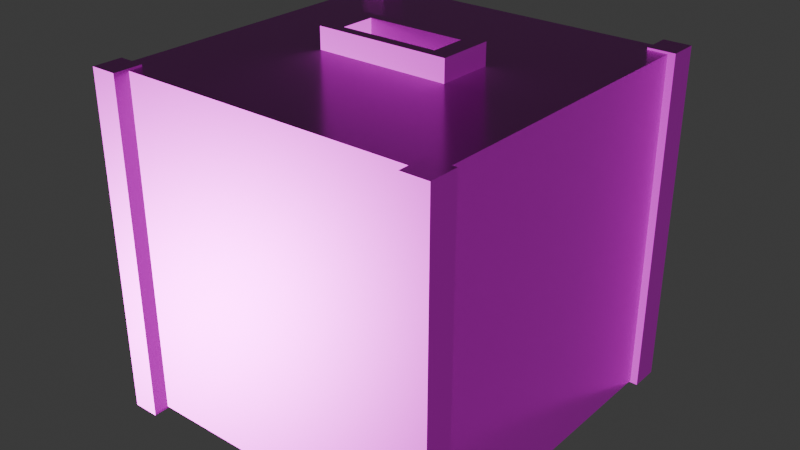 # Source: MetalBox.blend  (saved by Blender 4.4.30; exported with 4.5.12 LTS)
import bpy
from mathutils import Matrix  # noqa: F401  (used for matrix-valued properties, if any)

bpy.ops.wm.read_factory_settings(use_empty=True)
scene = bpy.context.scene
scene.name = 'Scene'

# ---- collections
col_collection = bpy.data.collections.new('Collection'); scene.collection.children.link(col_collection)

# ---- images (referenced by path relative to the original .blend; pixels are not part of the script)
import os
ASSET_DIR = os.environ.get("B2B_ASSET_DIR", "")  # directory of the original .blend (textures are referenced by path, not embedded)
HERE = os.path.dirname(os.path.abspath(__file__))  # packed textures are extracted next to this script under _unpacked/

def load_image(name, relpath, width, height, colorspace="sRGB"):
    """Load a texture the original file referenced (path relative to the .blend, or extracted next to this script)."""
    p = next((c for c in (os.path.join(HERE, relpath), os.path.join(ASSET_DIR, relpath)) if relpath and os.path.exists(c)), "")
    if p:
        img = bpy.data.images.load(p, check_existing=True)
        img.name = name
    else:  # same state as the original file: an image datablock whose file is absent (Cycles renders it pink)
        img = bpy.data.images.new(name, width, height)
        img.source = "FILE"
        img.filepath = "//" + (relpath or name)
    img.colorspace_settings.name = colorspace
    return img
img_metalcorrodedheavy001_disp16_2k_metalness_tif = load_image('MetalCorrodedHeavy001_DISP16_2K_METALNESS.tif', 'MetalCorrodedHeavy001/MetalCorrodedHeavy001_DISP16_2K_METALNESS.tif', 1024, 1024, 'Non-Color')
img_metalcorrodedheavy001_col_2k_metalness_jpg = load_image('MetalCorrodedHeavy001_COL_2K_METALNESS.jpg', 'MetalCorrodedHeavy001/MetalCorrodedHeavy001_COL_2K_METALNESS.jpg', 1024, 1024, 'sRGB')
img_metalcorrodedheavy001_metalness_2k_metalness_jpg = load_image('MetalCorrodedHeavy001_METALNESS_2K_METALNESS.jpg', 'MetalCorrodedHeavy001/MetalCorrodedHeavy001_METALNESS_2K_METALNESS.jpg', 1024, 1024, 'Non-Color')
img_metalcorrodedheavy001_roughness_2k_metalness_jpg = load_image('MetalCorrodedHeavy001_ROUGHNESS_2K_METALNESS.jpg', 'MetalCorrodedHeavy001/MetalCorrodedHeavy001_ROUGHNESS_2K_METALNESS.jpg', 1024, 1024, 'Non-Color')
img_metalcorrodedheavy001_nrm16_2k_metalness_tif = load_image('MetalCorrodedHeavy001_NRM16_2K_METALNESS.tif', 'MetalCorrodedHeavy001/MetalCorrodedHeavy001_NRM16_2K_METALNESS.tif', 1024, 1024, 'Non-Color')
img_poliigon_plasticmolddryblast_7495_displacement_tiff_004 = load_image('Poliigon_PlasticMoldDryBlast_7495_Displacement.tiff.004', 'Poliigon_PlasticMoldDryBlast_7495/2K/Poliigon_PlasticMoldDryBlast_7495_Displacement.tiff', 1024, 1024, 'Non-Color')
img_poliigon_plasticmolddryblast_7495_basecolor_jpg_004 = load_image('Poliigon_PlasticMoldDryBlast_7495_BaseColor.jpg.004', 'Poliigon_PlasticMoldDryBlast_7495/2K/Poliigon_PlasticMoldDryBlast_7495_BaseColor.jpg', 1024, 1024, 'sRGB')
img_poliigon_plasticmolddryblast_7495_metallic_jpg_004 = load_image('Poliigon_PlasticMoldDryBlast_7495_Metallic.jpg.004', 'Poliigon_PlasticMoldDryBlast_7495/2K/Poliigon_PlasticMoldDryBlast_7495_Metallic.jpg', 1024, 1024, 'Non-Color')
img_poliigon_plasticmolddryblast_7495_roughness_jpg_004 = load_image('Poliigon_PlasticMoldDryBlast_7495_Roughness.jpg.004', 'Poliigon_PlasticMoldDryBlast_7495/2K/Poliigon_PlasticMoldDryBlast_7495_Roughness.jpg', 1024, 1024, 'Non-Color')
img_poliigon_plasticmolddryblast_7495_normal_png_004 = load_image('Poliigon_PlasticMoldDryBlast_7495_Normal.png.004', 'Poliigon_PlasticMoldDryBlast_7495/2K/Poliigon_PlasticMoldDryBlast_7495_Normal.png', 1024, 1024, 'Non-Color')
img_poliigon_plasticmolddryblast_7495_displacement_tiff_003 = load_image('Poliigon_PlasticMoldDryBlast_7495_Displacement.tiff.003', 'Poliigon_PlasticMoldDryBlast_7495/2K/Poliigon_PlasticMoldDryBlast_7495_Displacement.tiff', 1024, 1024, 'Non-Color')
img_poliigon_plasticmolddryblast_7495_basecolor_jpg_003 = load_image('Poliigon_PlasticMoldDryBlast_7495_BaseColor.jpg.003', 'Poliigon_PlasticMoldDryBlast_7495/2K/Poliigon_PlasticMoldDryBlast_7495_BaseColor.jpg', 1024, 1024, 'sRGB')
img_poliigon_plasticmolddryblast_7495_metallic_jpg_003 = load_image('Poliigon_PlasticMoldDryBlast_7495_Metallic.jpg.003', 'Poliigon_PlasticMoldDryBlast_7495/2K/Poliigon_PlasticMoldDryBlast_7495_Metallic.jpg', 1024, 1024, 'Non-Color')
img_poliigon_plasticmolddryblast_7495_roughness_jpg_003 = load_image('Poliigon_PlasticMoldDryBlast_7495_Roughness.jpg.003', 'Poliigon_PlasticMoldDryBlast_7495/2K/Poliigon_PlasticMoldDryBlast_7495_Roughness.jpg', 1024, 1024, 'Non-Color')
img_poliigon_plasticmolddryblast_7495_normal_png_003 = load_image('Poliigon_PlasticMoldDryBlast_7495_Normal.png.003', 'Poliigon_PlasticMoldDryBlast_7495/2K/Poliigon_PlasticMoldDryBlast_7495_Normal.png', 1024, 1024, 'Non-Color')
img_poliigon_plasticmolddryblast_7495_displacement_tiff = load_image('Poliigon_PlasticMoldDryBlast_7495_Displacement.tiff', 'Poliigon_PlasticMoldDryBlast_7495/2K/Poliigon_PlasticMoldDryBlast_7495_Displacement.tiff', 1024, 1024, 'Non-Color')
img_poliigon_plasticmolddryblast_7495_basecolor_jpg = load_image('Poliigon_PlasticMoldDryBlast_7495_BaseColor.jpg', 'Poliigon_PlasticMoldDryBlast_7495/2K/Poliigon_PlasticMoldDryBlast_7495_BaseColor.jpg', 1024, 1024, 'sRGB')
img_poliigon_plasticmolddryblast_7495_metallic_jpg = load_image('Poliigon_PlasticMoldDryBlast_7495_Metallic.jpg', 'Poliigon_PlasticMoldDryBlast_7495/2K/Poliigon_PlasticMoldDryBlast_7495_Metallic.jpg', 1024, 1024, 'Non-Color')
img_poliigon_plasticmolddryblast_7495_roughness_jpg = load_image('Poliigon_PlasticMoldDryBlast_7495_Roughness.jpg', 'Poliigon_PlasticMoldDryBlast_7495/2K/Poliigon_PlasticMoldDryBlast_7495_Roughness.jpg', 1024, 1024, 'Non-Color')
img_poliigon_plasticmolddryblast_7495_normal_png = load_image('Poliigon_PlasticMoldDryBlast_7495_Normal.png', 'Poliigon_PlasticMoldDryBlast_7495/2K/Poliigon_PlasticMoldDryBlast_7495_Normal.png', 1024, 1024, 'Non-Color')
img_poliigon_plasticmolddryblast_7495_displacement_tiff_002 = load_image('Poliigon_PlasticMoldDryBlast_7495_Displacement.tiff.002', 'Poliigon_PlasticMoldDryBlast_7495/2K/Poliigon_PlasticMoldDryBlast_7495_Displacement.tiff', 1024, 1024, 'Non-Color')
img_poliigon_plasticmolddryblast_7495_basecolor_jpg_002 = load_image('Poliigon_PlasticMoldDryBlast_7495_BaseColor.jpg.002', 'Poliigon_PlasticMoldDryBlast_7495/2K/Poliigon_PlasticMoldDryBlast_7495_BaseColor.jpg', 1024, 1024, 'sRGB')
img_poliigon_plasticmolddryblast_7495_metallic_jpg_002 = load_image('Poliigon_PlasticMoldDryBlast_7495_Metallic.jpg.002', 'Poliigon_PlasticMoldDryBlast_7495/2K/Poliigon_PlasticMoldDryBlast_7495_Metallic.jpg', 1024, 1024, 'Non-Color')
img_poliigon_plasticmolddryblast_7495_roughness_jpg_002 = load_image('Poliigon_PlasticMoldDryBlast_7495_Roughness.jpg.002', 'Poliigon_PlasticMoldDryBlast_7495/2K/Poliigon_PlasticMoldDryBlast_7495_Roughness.jpg', 1024, 1024, 'Non-Color')
img_poliigon_plasticmolddryblast_7495_normal_png_002 = load_image('Poliigon_PlasticMoldDryBlast_7495_Normal.png.002', 'Poliigon_PlasticMoldDryBlast_7495/2K/Poliigon_PlasticMoldDryBlast_7495_Normal.png', 1024, 1024, 'Non-Color')
img_poliigon_plasticmolddryblast_7495_displacement_tiff_001 = load_image('Poliigon_PlasticMoldDryBlast_7495_Displacement.tiff.001', 'Poliigon_PlasticMoldDryBlast_7495/2K/Poliigon_PlasticMoldDryBlast_7495_Displacement.tiff', 1024, 1024, 'Non-Color')
img_poliigon_plasticmolddryblast_7495_basecolor_jpg_001 = load_image('Poliigon_PlasticMoldDryBlast_7495_BaseColor.jpg.001', 'Poliigon_PlasticMoldDryBlast_7495/2K/Poliigon_PlasticMoldDryBlast_7495_BaseColor.jpg', 1024, 1024, 'sRGB')
img_poliigon_plasticmolddryblast_7495_metallic_jpg_001 = load_image('Poliigon_PlasticMoldDryBlast_7495_Metallic.jpg.001', 'Poliigon_PlasticMoldDryBlast_7495/2K/Poliigon_PlasticMoldDryBlast_7495_Metallic.jpg', 1024, 1024, 'Non-Color')
img_poliigon_plasticmolddryblast_7495_roughness_jpg_001 = load_image('Poliigon_PlasticMoldDryBlast_7495_Roughness.jpg.001', 'Poliigon_PlasticMoldDryBlast_7495/2K/Poliigon_PlasticMoldDryBlast_7495_Roughness.jpg', 1024, 1024, 'Non-Color')
img_poliigon_plasticmolddryblast_7495_normal_png_001 = load_image('Poliigon_PlasticMoldDryBlast_7495_Normal.png.001', 'Poliigon_PlasticMoldDryBlast_7495/2K/Poliigon_PlasticMoldDryBlast_7495_Normal.png', 1024, 1024, 'Non-Color')

# ---- materials (node trees are filled in below, after node groups)
mat_material_001 = bpy.data.materials.new('Material.001')
mat_material_006 = bpy.data.materials.new('Material.006')
mat_material_005 = bpy.data.materials.new('Material.005')
mat_material_002 = bpy.data.materials.new('Material.002')
mat_material_004 = bpy.data.materials.new('Material.004')
mat_material_003 = bpy.data.materials.new('Material.003')

# ---- material node trees
mat_material_001.use_nodes = True; mat_material_001.node_tree.nodes.clear()
_N = mat_material_001.node_tree.nodes; _L = mat_material_001.node_tree.links
n0 = _N.new('ShaderNodeBsdfPrincipled'); n0.name = 'Principled BSDF'; n0.location = (10, 300)
n1 = _N.new('ShaderNodeOutputMaterial'); n1.name = 'Material Output'; n1.location = (300, 300)
n2 = _N.new('ShaderNodeTexImage'); n2.name = 'Image Texture'; n2.location = (85, -880)
n2.label = 'Displacement'
n2.image = img_metalcorrodedheavy001_disp16_2k_metalness_tif
n3 = _N.new('ShaderNodeDisplacement'); n3.name = 'Displacement'; n3.location = (110, -400)
n3.inputs[2].default_value = 1.0
n4 = _N.new('ShaderNodeTexImage'); n4.name = 'Image Texture.001'; n4.location = (85, -40)
n4.label = 'Base Color'
n4.image = img_metalcorrodedheavy001_col_2k_metalness_jpg
n5 = _N.new('ShaderNodeTexImage'); n5.name = 'Image Texture.002'; n5.location = (85, -320)
n5.label = 'Metallic'
n5.image = img_metalcorrodedheavy001_metalness_2k_metalness_jpg
n6 = _N.new('ShaderNodeTexImage'); n6.name = 'Image Texture.003'; n6.location = (85, -600)
n6.label = 'Roughness'
n6.image = img_metalcorrodedheavy001_roughness_2k_metalness_jpg
n7 = _N.new('ShaderNodeTexImage'); n7.name = 'Image Texture.004'; n7.location = (85, -1160)
n7.label = 'Normal'
n7.image = img_metalcorrodedheavy001_nrm16_2k_metalness_tif
n8 = _N.new('ShaderNodeNormalMap'); n8.name = 'Normal Map'; n8.location = (-240, -620)
n9 = _N.new('ShaderNodeMapping'); n9.name = 'Mapping'; n9.location = (230, -40)
n10 = _N.new('NodeReroute'); n10.name = 'Reroute'; n10.location = (35, -710)
n10.width = 12
n10.socket_idname = 'NodeSocketVector'
n11 = _N.new('ShaderNodeTexCoord'); n11.name = 'Texture Coordinate'; n11.location = (30, -40)
n12 = _N.new('NodeFrame'); n12.name = 'Frame'; n12.location = (-1270, 340)
n12.label = 'Mapping'
n12.width = 400
n13 = _N.new('NodeFrame'); n13.name = 'Frame.001'; n13.location = (-625, 540)
n13.label = 'Textures'
n13.width = 355
n2.parent = n13
n4.parent = n13
n5.parent = n13
n6.parent = n13
n7.parent = n13
n9.parent = n12
n10.parent = n13
n11.parent = n12
_L.new(n0.outputs[0], n1.inputs[0])
_L.new(n2.outputs[0], n3.inputs[0])
_L.new(n3.outputs[0], n1.inputs[2])
_L.new(n4.outputs[0], n0.inputs[0])
_L.new(n5.outputs[0], n0.inputs[1])
_L.new(n6.outputs[0], n0.inputs[2])
_L.new(n7.outputs[0], n8.inputs[1])
_L.new(n8.outputs[0], n0.inputs[5])
_L.new(n10.outputs[0], n4.inputs[0])
_L.new(n10.outputs[0], n5.inputs[0])
_L.new(n10.outputs[0], n6.inputs[0])
_L.new(n10.outputs[0], n2.inputs[0])
_L.new(n10.outputs[0], n7.inputs[0])
_L.new(n9.outputs[0], n10.inputs[0])
_L.new(n11.outputs[2], n9.inputs[0])
n1.is_active_output = True
mat_material_006.use_nodes = True; mat_material_006.node_tree.nodes.clear()
_N = mat_material_006.node_tree.nodes; _L = mat_material_006.node_tree.links
n0 = _N.new('ShaderNodeBsdfPrincipled'); n0.name = 'Principled BSDF'; n0.location = (10, 300)
n1 = _N.new('ShaderNodeOutputMaterial'); n1.name = 'Material Output'; n1.location = (300, 300)
n2 = _N.new('ShaderNodeTexImage'); n2.name = 'Image Texture'; n2.location = (85, -880)
n2.label = 'Displacement'
n2.image = img_poliigon_plasticmolddryblast_7495_displacement_tiff_004
n3 = _N.new('ShaderNodeDisplacement'); n3.name = 'Displacement'; n3.location = (110, -400)
n3.inputs[2].default_value = 1.0
n4 = _N.new('ShaderNodeTexImage'); n4.name = 'Image Texture.001'; n4.location = (85, -40)
n4.label = 'Base Color'
n4.image = img_poliigon_plasticmolddryblast_7495_basecolor_jpg_004
n5 = _N.new('ShaderNodeTexImage'); n5.name = 'Image Texture.002'; n5.location = (85, -320)
n5.label = 'Metallic'
n5.image = img_poliigon_plasticmolddryblast_7495_metallic_jpg_004
n6 = _N.new('ShaderNodeTexImage'); n6.name = 'Image Texture.003'; n6.location = (85, -600)
n6.label = 'Roughness'
n6.image = img_poliigon_plasticmolddryblast_7495_roughness_jpg_004
n7 = _N.new('ShaderNodeTexImage'); n7.name = 'Image Texture.004'; n7.location = (85, -1160)
n7.label = 'Normal'
n7.image = img_poliigon_plasticmolddryblast_7495_normal_png_004
n8 = _N.new('ShaderNodeNormalMap'); n8.name = 'Normal Map'; n8.location = (-240, -620)
n9 = _N.new('ShaderNodeMapping'); n9.name = 'Mapping'; n9.location = (230, -40)
n10 = _N.new('NodeReroute'); n10.name = 'Reroute'; n10.location = (35, -710)
n10.width = 12
n10.socket_idname = 'NodeSocketVector'
n11 = _N.new('ShaderNodeTexCoord'); n11.name = 'Texture Coordinate'; n11.location = (30, -40)
n12 = _N.new('NodeFrame'); n12.name = 'Frame'; n12.location = (-1270, 340)
n12.label = 'Mapping'
n12.width = 400
n13 = _N.new('NodeFrame'); n13.name = 'Frame.001'; n13.location = (-625, 540)
n13.label = 'Textures'
n13.width = 355
n2.parent = n13
n4.parent = n13
n5.parent = n13
n6.parent = n13
n7.parent = n13
n9.parent = n12
n10.parent = n13
n11.parent = n12
_L.new(n0.outputs[0], n1.inputs[0])
_L.new(n2.outputs[0], n3.inputs[0])
_L.new(n3.outputs[0], n1.inputs[2])
_L.new(n4.outputs[0], n0.inputs[0])
_L.new(n5.outputs[0], n0.inputs[1])
_L.new(n6.outputs[0], n0.inputs[2])
_L.new(n7.outputs[0], n8.inputs[1])
_L.new(n8.outputs[0], n0.inputs[5])
_L.new(n10.outputs[0], n4.inputs[0])
_L.new(n10.outputs[0], n5.inputs[0])
_L.new(n10.outputs[0], n6.inputs[0])
_L.new(n10.outputs[0], n2.inputs[0])
_L.new(n10.outputs[0], n7.inputs[0])
_L.new(n9.outputs[0], n10.inputs[0])
_L.new(n11.outputs[2], n9.inputs[0])
n1.is_active_output = True
mat_material_005.use_nodes = True; mat_material_005.node_tree.nodes.clear()
_N = mat_material_005.node_tree.nodes; _L = mat_material_005.node_tree.links
n0 = _N.new('ShaderNodeBsdfPrincipled'); n0.name = 'Principled BSDF'; n0.location = (10, 300)
n1 = _N.new('ShaderNodeOutputMaterial'); n1.name = 'Material Output'; n1.location = (300, 300)
n2 = _N.new('ShaderNodeTexImage'); n2.name = 'Image Texture'; n2.location = (85, -880)
n2.label = 'Displacement'
n2.image = img_poliigon_plasticmolddryblast_7495_displacement_tiff_003
n3 = _N.new('ShaderNodeDisplacement'); n3.name = 'Displacement'; n3.location = (110, -400)
n3.inputs[2].default_value = 1.0
n4 = _N.new('ShaderNodeTexImage'); n4.name = 'Image Texture.001'; n4.location = (85, -40)
n4.label = 'Base Color'
n4.image = img_poliigon_plasticmolddryblast_7495_basecolor_jpg_003
n5 = _N.new('ShaderNodeTexImage'); n5.name = 'Image Texture.002'; n5.location = (85, -320)
n5.label = 'Metallic'
n5.image = img_poliigon_plasticmolddryblast_7495_metallic_jpg_003
n6 = _N.new('ShaderNodeTexImage'); n6.name = 'Image Texture.003'; n6.location = (85, -600)
n6.label = 'Roughness'
n6.image = img_poliigon_plasticmolddryblast_7495_roughness_jpg_003
n7 = _N.new('ShaderNodeTexImage'); n7.name = 'Image Texture.004'; n7.location = (85, -1160)
n7.label = 'Normal'
n7.image = img_poliigon_plasticmolddryblast_7495_normal_png_003
n8 = _N.new('ShaderNodeNormalMap'); n8.name = 'Normal Map'; n8.location = (-240, -620)
n9 = _N.new('ShaderNodeMapping'); n9.name = 'Mapping'; n9.location = (230, -40)
n10 = _N.new('NodeReroute'); n10.name = 'Reroute'; n10.location = (35, -710)
n10.width = 12
n10.socket_idname = 'NodeSocketVector'
n11 = _N.new('ShaderNodeTexCoord'); n11.name = 'Texture Coordinate'; n11.location = (30, -40)
n12 = _N.new('NodeFrame'); n12.name = 'Frame'; n12.location = (-1270, 340)
n12.label = 'Mapping'
n12.width = 400
n13 = _N.new('NodeFrame'); n13.name = 'Frame.001'; n13.location = (-625, 540)
n13.label = 'Textures'
n13.width = 355
n2.parent = n13
n4.parent = n13
n5.parent = n13
n6.parent = n13
n7.parent = n13
n9.parent = n12
n10.parent = n13
n11.parent = n12
_L.new(n0.outputs[0], n1.inputs[0])
_L.new(n2.outputs[0], n3.inputs[0])
_L.new(n3.outputs[0], n1.inputs[2])
_L.new(n4.outputs[0], n0.inputs[0])
_L.new(n5.outputs[0], n0.inputs[1])
_L.new(n6.outputs[0], n0.inputs[2])
_L.new(n7.outputs[0], n8.inputs[1])
_L.new(n8.outputs[0], n0.inputs[5])
_L.new(n10.outputs[0], n4.inputs[0])
_L.new(n10.outputs[0], n5.inputs[0])
_L.new(n10.outputs[0], n6.inputs[0])
_L.new(n10.outputs[0], n2.inputs[0])
_L.new(n10.outputs[0], n7.inputs[0])
_L.new(n9.outputs[0], n10.inputs[0])
_L.new(n11.outputs[2], n9.inputs[0])
n1.is_active_output = True
mat_material_002.use_nodes = True; mat_material_002.node_tree.nodes.clear()
_N = mat_material_002.node_tree.nodes; _L = mat_material_002.node_tree.links
n0 = _N.new('ShaderNodeBsdfPrincipled'); n0.name = 'Principled BSDF'; n0.location = (10, 300)
n1 = _N.new('ShaderNodeOutputMaterial'); n1.name = 'Material Output'; n1.location = (300, 300)
n2 = _N.new('ShaderNodeTexImage'); n2.name = 'Image Texture'; n2.location = (85, -880)
n2.label = 'Displacement'
n2.image = img_poliigon_plasticmolddryblast_7495_displacement_tiff
n3 = _N.new('ShaderNodeDisplacement'); n3.name = 'Displacement'; n3.location = (110, -400)
n3.inputs[2].default_value = 1.0
n4 = _N.new('ShaderNodeTexImage'); n4.name = 'Image Texture.001'; n4.location = (85, -40)
n4.label = 'Base Color'
n4.image = img_poliigon_plasticmolddryblast_7495_basecolor_jpg
n5 = _N.new('ShaderNodeTexImage'); n5.name = 'Image Texture.002'; n5.location = (85, -320)
n5.label = 'Metallic'
n5.image = img_poliigon_plasticmolddryblast_7495_metallic_jpg
n6 = _N.new('ShaderNodeTexImage'); n6.name = 'Image Texture.003'; n6.location = (85, -600)
n6.label = 'Roughness'
n6.image = img_poliigon_plasticmolddryblast_7495_roughness_jpg
n7 = _N.new('ShaderNodeTexImage'); n7.name = 'Image Texture.004'; n7.location = (85, -1160)
n7.label = 'Normal'
n7.image = img_poliigon_plasticmolddryblast_7495_normal_png
n8 = _N.new('ShaderNodeNormalMap'); n8.name = 'Normal Map'; n8.location = (-240, -620)
n9 = _N.new('ShaderNodeMapping'); n9.name = 'Mapping'; n9.location = (230, -40)
n10 = _N.new('NodeReroute'); n10.name = 'Reroute'; n10.location = (35, -710)
n10.width = 12
n10.socket_idname = 'NodeSocketVector'
n11 = _N.new('ShaderNodeTexCoord'); n11.name = 'Texture Coordinate'; n11.location = (30, -40)
n12 = _N.new('NodeFrame'); n12.name = 'Frame'; n12.location = (-1270, 340)
n12.label = 'Mapping'
n12.width = 400
n13 = _N.new('NodeFrame'); n13.name = 'Frame.001'; n13.location = (-625, 540)
n13.label = 'Textures'
n13.width = 355
n2.parent = n13
n4.parent = n13
n5.parent = n13
n6.parent = n13
n7.parent = n13
n9.parent = n12
n10.parent = n13
n11.parent = n12
_L.new(n0.outputs[0], n1.inputs[0])
_L.new(n2.outputs[0], n3.inputs[0])
_L.new(n3.outputs[0], n1.inputs[2])
_L.new(n4.outputs[0], n0.inputs[0])
_L.new(n5.outputs[0], n0.inputs[1])
_L.new(n6.outputs[0], n0.inputs[2])
_L.new(n7.outputs[0], n8.inputs[1])
_L.new(n8.outputs[0], n0.inputs[5])
_L.new(n10.outputs[0], n4.inputs[0])
_L.new(n10.outputs[0], n5.inputs[0])
_L.new(n10.outputs[0], n6.inputs[0])
_L.new(n10.outputs[0], n2.inputs[0])
_L.new(n10.outputs[0], n7.inputs[0])
_L.new(n9.outputs[0], n10.inputs[0])
_L.new(n11.outputs[2], n9.inputs[0])
n1.is_active_output = True
mat_material_004.use_nodes = True; mat_material_004.node_tree.nodes.clear()
_N = mat_material_004.node_tree.nodes; _L = mat_material_004.node_tree.links
n0 = _N.new('ShaderNodeBsdfPrincipled'); n0.name = 'Principled BSDF'; n0.location = (10, 300)
n1 = _N.new('ShaderNodeOutputMaterial'); n1.name = 'Material Output'; n1.location = (300, 300)
n2 = _N.new('ShaderNodeTexImage'); n2.name = 'Image Texture'; n2.location = (85, -880)
n2.label = 'Displacement'
n2.image = img_poliigon_plasticmolddryblast_7495_displacement_tiff_002
n3 = _N.new('ShaderNodeDisplacement'); n3.name = 'Displacement'; n3.location = (110, -400)
n3.inputs[2].default_value = 1.0
n4 = _N.new('ShaderNodeTexImage'); n4.name = 'Image Texture.001'; n4.location = (85, -40)
n4.label = 'Base Color'
n4.image = img_poliigon_plasticmolddryblast_7495_basecolor_jpg_002
n5 = _N.new('ShaderNodeTexImage'); n5.name = 'Image Texture.002'; n5.location = (85, -320)
n5.label = 'Metallic'
n5.image = img_poliigon_plasticmolddryblast_7495_metallic_jpg_002
n6 = _N.new('ShaderNodeTexImage'); n6.name = 'Image Texture.003'; n6.location = (85, -600)
n6.label = 'Roughness'
n6.image = img_poliigon_plasticmolddryblast_7495_roughness_jpg_002
n7 = _N.new('ShaderNodeTexImage'); n7.name = 'Image Texture.004'; n7.location = (85, -1160)
n7.label = 'Normal'
n7.image = img_poliigon_plasticmolddryblast_7495_normal_png_002
n8 = _N.new('ShaderNodeNormalMap'); n8.name = 'Normal Map'; n8.location = (-240, -620)
n9 = _N.new('ShaderNodeMapping'); n9.name = 'Mapping'; n9.location = (230, -40)
n10 = _N.new('NodeReroute'); n10.name = 'Reroute'; n10.location = (35, -710)
n10.width = 12
n10.socket_idname = 'NodeSocketVector'
n11 = _N.new('ShaderNodeTexCoord'); n11.name = 'Texture Coordinate'; n11.location = (30, -40)
n12 = _N.new('NodeFrame'); n12.name = 'Frame'; n12.location = (-1270, 340)
n12.label = 'Mapping'
n12.width = 400
n13 = _N.new('NodeFrame'); n13.name = 'Frame.001'; n13.location = (-625, 540)
n13.label = 'Textures'
n13.width = 355
n2.parent = n13
n4.parent = n13
n5.parent = n13
n6.parent = n13
n7.parent = n13
n9.parent = n12
n10.parent = n13
n11.parent = n12
_L.new(n0.outputs[0], n1.inputs[0])
_L.new(n2.outputs[0], n3.inputs[0])
_L.new(n3.outputs[0], n1.inputs[2])
_L.new(n4.outputs[0], n0.inputs[0])
_L.new(n5.outputs[0], n0.inputs[1])
_L.new(n6.outputs[0], n0.inputs[2])
_L.new(n7.outputs[0], n8.inputs[1])
_L.new(n8.outputs[0], n0.inputs[5])
_L.new(n10.outputs[0], n4.inputs[0])
_L.new(n10.outputs[0], n5.inputs[0])
_L.new(n10.outputs[0], n6.inputs[0])
_L.new(n10.outputs[0], n2.inputs[0])
_L.new(n10.outputs[0], n7.inputs[0])
_L.new(n9.outputs[0], n10.inputs[0])
_L.new(n11.outputs[2], n9.inputs[0])
n1.is_active_output = True
mat_material_003.use_nodes = True; mat_material_003.node_tree.nodes.clear()
_N = mat_material_003.node_tree.nodes; _L = mat_material_003.node_tree.links
n0 = _N.new('ShaderNodeBsdfPrincipled'); n0.name = 'Principled BSDF'; n0.location = (10, 300)
n1 = _N.new('ShaderNodeOutputMaterial'); n1.name = 'Material Output'; n1.location = (300, 300)
n2 = _N.new('ShaderNodeTexImage'); n2.name = 'Image Texture'; n2.location = (85, -880)
n2.label = 'Displacement'
n2.image = img_poliigon_plasticmolddryblast_7495_displacement_tiff_001
n3 = _N.new('ShaderNodeDisplacement'); n3.name = 'Displacement'; n3.location = (110, -400)
n3.inputs[2].default_value = 1.0
n4 = _N.new('ShaderNodeTexImage'); n4.name = 'Image Texture.001'; n4.location = (85, -40)
n4.label = 'Base Color'
n4.image = img_poliigon_plasticmolddryblast_7495_basecolor_jpg_001
n5 = _N.new('ShaderNodeTexImage'); n5.name = 'Image Texture.002'; n5.location = (85, -320)
n5.label = 'Metallic'
n5.image = img_poliigon_plasticmolddryblast_7495_metallic_jpg_001
n6 = _N.new('ShaderNodeTexImage'); n6.name = 'Image Texture.003'; n6.location = (85, -600)
n6.label = 'Roughness'
n6.image = img_poliigon_plasticmolddryblast_7495_roughness_jpg_001
n7 = _N.new('ShaderNodeTexImage'); n7.name = 'Image Texture.004'; n7.location = (85, -1160)
n7.label = 'Normal'
n7.image = img_poliigon_plasticmolddryblast_7495_normal_png_001
n8 = _N.new('ShaderNodeNormalMap'); n8.name = 'Normal Map'; n8.location = (-240, -620)
n9 = _N.new('ShaderNodeMapping'); n9.name = 'Mapping'; n9.location = (230, -40)
n10 = _N.new('NodeReroute'); n10.name = 'Reroute'; n10.location = (35, -710)
n10.width = 12
n10.socket_idname = 'NodeSocketVector'
n11 = _N.new('ShaderNodeTexCoord'); n11.name = 'Texture Coordinate'; n11.location = (30, -40)
n12 = _N.new('NodeFrame'); n12.name = 'Frame'; n12.location = (-1270, 340)
n12.label = 'Mapping'
n12.width = 400
n13 = _N.new('NodeFrame'); n13.name = 'Frame.001'; n13.location = (-625, 540)
n13.label = 'Textures'
n13.width = 355
n2.parent = n13
n4.parent = n13
n5.parent = n13
n6.parent = n13
n7.parent = n13
n9.parent = n12
n10.parent = n13
n11.parent = n12
_L.new(n0.outputs[0], n1.inputs[0])
_L.new(n2.outputs[0], n3.inputs[0])
_L.new(n3.outputs[0], n1.inputs[2])
_L.new(n4.outputs[0], n0.inputs[0])
_L.new(n5.outputs[0], n0.inputs[1])
_L.new(n6.outputs[0], n0.inputs[2])
_L.new(n7.outputs[0], n8.inputs[1])
_L.new(n8.outputs[0], n0.inputs[5])
_L.new(n10.outputs[0], n4.inputs[0])
_L.new(n10.outputs[0], n5.inputs[0])
_L.new(n10.outputs[0], n6.inputs[0])
_L.new(n10.outputs[0], n2.inputs[0])
_L.new(n10.outputs[0], n7.inputs[0])
_L.new(n9.outputs[0], n10.inputs[0])
_L.new(n11.outputs[2], n9.inputs[0])
n1.is_active_output = True

# ---- world
world_world = bpy.data.worlds.new('World'); scene.world = world_world
world_world.use_nodes = True; world_world.node_tree.nodes.clear()
_N = world_world.node_tree.nodes; _L = world_world.node_tree.links
n0 = _N.new('ShaderNodeOutputWorld'); n0.name = 'World Output'; n0.location = (300, 300)
n1 = _N.new('ShaderNodeBackground'); n1.name = 'Background'; n1.location = (10, 300)
n1.inputs[0].default_value = (0.05088, 0.05088, 0.05088, 1.0)
_L.new(n1.outputs[0], n0.inputs[0])
n0.is_active_output = True
world_world.color = (0.05088, 0.05088, 0.05088)
world_world.sun_shadow_jitter_overblur = 0.0

# ---- meshes
me_cube_002 = bpy.data.meshes.new('Cube.002')
me_cube_002.from_pydata([(-1.0, -1.0, -1.0), (-0.4, -0.1659, 0.3274), (-1.0, -1.0, 1.0), (-1.0, 1.0, -1.0), (-0.4, 0.1659, 0.3274), (-1.0, 1.0, 1.0), (1.0, -1.0, -1.0), (0.4, -0.1659, 0.3274), (1.0, -1.0, 1.0), (1.0, 1.0, -1.0), (0.4, 0.1659, 0.3274), (1.0, 1.0, 1.0), (-0.4, -0.1659, 1.0), (-0.4, 0.1659, 1.0), (0.4, -0.1659, 1.0), (0.4, 0.1659, 1.0), (-0.4, -0.1659, 0.3274), (-0.2915, -0.1047, 0.4127), (-0.4, -0.1659, 1.127), (-0.4, 0.1659, 0.3274), (-0.2915, 0.1047, 0.4127), (-0.4, 0.1659, 1.127), (0.4, -0.1659, 0.3274), (0.2915, -0.1047, 0.4127), (0.4, -0.1659, 1.127), (0.4, 0.1659, 0.3274), (0.2915, 0.1047, 0.4127), (0.4, 0.1659, 1.127), (-0.2915, -0.1047, 1.127), (-0.2915, 0.1047, 1.127), (0.2915, -0.1047, 1.127), (0.2915, 0.1047, 1.127), (-1.053, 0.9065, -1.012), (-1.053, 0.9065, 1.012), (-1.053, 1.08, -1.012), (-1.053, 1.08, 1.012), (-0.893, 0.9065, -1.012), (-0.893, 0.9065, 1.012), (-0.893, 1.08, -1.012), (-0.893, 1.08, 1.012), (-1.053, -1.091, -1.012), (-1.053, -1.091, 1.012), (-1.053, -0.9184, -1.012), (-1.053, -0.9184, 1.012), (-0.893, -1.091, -1.012), (-0.893, -1.091, 1.012), (-0.893, -0.9184, -1.012), (-0.893, -0.9184, 1.012), (0.8839, 0.9065, -1.012), (0.8839, 0.9065, 1.012), (0.8839, 1.08, -1.012), (0.8839, 1.08, 1.012), (1.044, 0.9065, -1.012), (1.044, 0.9065, 1.012), (1.044, 1.08, -1.012), (1.044, 1.08, 1.012), (0.8839, -1.083, -1.012), (0.8839, -1.083, 1.012), (0.8839, -0.9098, -1.012), (0.8839, -0.9098, 1.012), (1.044, -1.083, -1.012), (1.044, -1.083, 1.012), (1.044, -0.9098, -1.012), (1.044, -0.9098, 1.012)], [], [(0, 2, 5, 3), (3, 5, 11, 9), (9, 11, 8, 6), (6, 8, 2, 0), (3, 9, 6, 0), (14, 8, 11, 15), (15, 11, 5, 2, 8, 14, 12, 13), (12, 1, 4, 13), (13, 4, 10, 15), (10, 7, 14, 15), (7, 1, 12, 14), (4, 1, 7, 10), (16, 18, 21, 19), (19, 21, 27, 25), (25, 27, 24, 22), (22, 24, 18, 16), (19, 25, 22, 16), (30, 24, 27, 31), (31, 27, 21, 18, 24, 30, 28, 29), (28, 17, 20, 29), (29, 20, 26, 31), (26, 23, 30, 31), (23, 17, 28, 30), (20, 17, 23, 26), (32, 33, 35, 34), (34, 35, 39, 38), (38, 39, 37, 36), (36, 37, 33, 32), (34, 38, 36, 32), (39, 35, 33, 37), (40, 41, 43, 42), (42, 43, 47, 46), (46, 47, 45, 44), (44, 45, 41, 40), (42, 46, 44, 40), (47, 43, 41, 45), (48, 49, 51, 50), (50, 51, 55, 54), (54, 55, 53, 52), (52, 53, 49, 48), (50, 54, 52, 48), (55, 51, 49, 53), (56, 57, 59, 58), (58, 59, 63, 62), (62, 63, 61, 60), (60, 61, 57, 56), (58, 62, 60, 56), (63, 59, 57, 61)])
me_cube_002.polygons.foreach_set('material_index', [0, 0, 0, 0, 0, 0, 0, 0, 0, 0, 0, 0, 1, 1, 1, 1, 1, 1, 1, 1, 1, 1, 1, 1, 2, 2, 2, 2, 2, 2, 3, 3, 3, 3, 3, 3, 4, 4, 4, 4, 4, 4, 5, 5, 5, 5, 5, 5])
_uv = me_cube_002.uv_layers.new(name='UVMap')
_uv.uv.foreach_set('vector', [0.375, 0.0, 0.625, 0.0, 0.625, 0.25, 0.375, 0.25, 0.375, 0.25, 0.625, 0.25, 0.625, 0.5, 0.375, 0.5, 0.375, 0.5, 0.625, 0.5, 0.625, 0.75, 0.375, 0.75, 0.375, 0.75, 0.625, 0.75, 0.625, 1.0, 0.375, 1.0, 0.125, 0.5, 0.375, 0.5, 0.375, 0.75, 0.125, 0.75, 0.7, 0.6457, 0.625, 0.75, 0.625, 0.5, 0.7, 0.6043, 0.7, 0.6043, 0.625, 0.5, 0.875, 0.5, 0.875, 0.75, 0.625, 0.75, 0.7, 0.6457, 0.8, 0.6457, 0.8, 0.6043, 0.5852, 0.0, 0.375, 0.0, 0.375, 0.25, 0.5852, 0.25, 0.5852, 0.25, 0.375, 0.25, 0.375, 0.5, 0.5852, 0.5, 0.375, 0.5, 0.375, 0.75, 0.5852, 0.75, 0.5852, 0.5, 0.375, 0.75, 0.375, 1.0, 0.5852, 1.0, 0.5852, 0.75, 0.125, 0.5, 0.125, 0.75, 0.375, 0.75, 0.375, 0.5, 0.375, 0.0, 0.625, 0.0, 0.625, 0.25, 0.375, 0.25, 0.375, 0.25, 0.625, 0.25, 0.625, 0.5, 0.375, 0.5, 0.375, 0.5, 0.625, 0.5, 0.625, 0.75, 0.375, 0.75, 0.375, 0.75, 0.625, 0.75, 0.625, 1.0, 0.375, 1.0, 0.125, 0.5, 0.375, 0.5, 0.375, 0.75, 0.125, 0.75, 0.6589, 0.7039, 0.625, 0.75, 0.625, 0.5, 0.6589, 0.5461, 0.6589, 0.5461, 0.625, 0.5, 0.875, 0.5, 0.875, 0.75, 0.625, 0.75, 0.6589, 0.7039, 0.8411, 0.7039, 0.8411, 0.5461, 0.5984, 0.0, 0.375, 0.0, 0.375, 0.25, 0.5984, 0.25, 0.5984, 0.25, 0.375, 0.25, 0.375, 0.5, 0.5984, 0.5, 0.375, 0.5, 0.375, 0.75, 0.5984, 0.75, 0.5984, 0.5, 0.375, 0.75, 0.375, 1.0, 0.5984, 1.0, 0.5984, 0.75, 0.125, 0.5, 0.125, 0.75, 0.375, 0.75, 0.375, 0.5, 0.375, 0.0, 0.625, 0.0, 0.625, 0.25, 0.375, 0.25, 0.375, 0.25, 0.625, 0.25, 0.625, 0.5, 0.375, 0.5, 0.375, 0.5, 0.625, 0.5, 0.625, 0.75, 0.375, 0.75, 0.375, 0.75, 0.625, 0.75, 0.625, 1.0, 0.375, 1.0, 0.125, 0.5, 0.375, 0.5, 0.375, 0.75, 0.125, 0.75, 0.625, 0.5, 0.875, 0.5, 0.875, 0.75, 0.625, 0.75, 0.375, 0.0, 0.625, 0.0, 0.625, 0.25, 0.375, 0.25, 0.375, 0.25, 0.625, 0.25, 0.625, 0.5, 0.375, 0.5, 0.375, 0.5, 0.625, 0.5, 0.625, 0.75, 0.375, 0.75, 0.375, 0.75, 0.625, 0.75, 0.625, 1.0, 0.375, 1.0, 0.125, 0.5, 0.375, 0.5, 0.375, 0.75, 0.125, 0.75, 0.625, 0.5, 0.875, 0.5, 0.875, 0.75, 0.625, 0.75, 0.375, 0.0, 0.625, 0.0, 0.625, 0.25, 0.375, 0.25, 0.375, 0.25, 0.625, 0.25, 0.625, 0.5, 0.375, 0.5, 0.375, 0.5, 0.625, 0.5, 0.625, 0.75, 0.375, 0.75, 0.375, 0.75, 0.625, 0.75, 0.625, 1.0, 0.375, 1.0, 0.125, 0.5, 0.375, 0.5, 0.375, 0.75, 0.125, 0.75, 0.625, 0.5, 0.875, 0.5, 0.875, 0.75, 0.625, 0.75, 0.375, 0.0, 0.625, 0.0, 0.625, 0.25, 0.375, 0.25, 0.375, 0.25, 0.625, 0.25, 0.625, 0.5, 0.375, 0.5, 0.375, 0.5, 0.625, 0.5, 0.625, 0.75, 0.375, 0.75, 0.375, 0.75, 0.625, 0.75, 0.625, 1.0, 0.375, 1.0, 0.125, 0.5, 0.375, 0.5, 0.375, 0.75, 0.125, 0.75, 0.625, 0.5, 0.875, 0.5, 0.875, 0.75, 0.625, 0.75])
me_cube_002.materials.append(mat_material_001)
me_cube_002.materials.append(mat_material_006)
me_cube_002.materials.append(mat_material_005)
me_cube_002.materials.append(mat_material_002)
me_cube_002.materials.append(mat_material_004)
me_cube_002.materials.append(mat_material_003)
me_cube_002.update()

# ---- objects
ob_cube = bpy.data.objects.new('Cube', me_cube_002)

# ---- transforms, parenting, visibility, modifiers, constraints
ob_cube.location = (0.0, 0.0, 0.0)
ob_cube.scale = (0.5, 0.5, 0.5)
ob_cube.lock_scale = (True, True, True)

# ---- collection membership
col_collection.objects.link(ob_cube)

# ---- scene / render settings (as saved in the file)
scene.frame_start = 1; scene.frame_end = 250; scene.frame_set(1)
scene.render.engine = 'BLENDER_EEVEE_NEXT'
bpy.context.view_layer.update()

# ---- added for rendering (the .blend has no active camera and no usable light): camera, sun
cam_auto = bpy.data.cameras.new('AutoCamera')
cam_auto.lens = 50.0
cam_auto.sensor_width = 36.0
cam_auto.clip_end = 1000.0
ob_auto_camera = bpy.data.objects.new('AutoCamera', cam_auto)
scene.collection.objects.link(ob_auto_camera)
ob_auto_camera.location = (1.70909, -2.05661, 1.39797)
ob_auto_camera.rotation_euler = (1.09748, -7.21219e-08, 0.694738)
scene.camera = ob_auto_camera
light_auto_sun = bpy.data.lights.new('AutoSun', 'SUN')
light_auto_sun.energy = 3.0
light_auto_sun.angle = 0.0523599
ob_auto_sun = bpy.data.objects.new('AutoSun', light_auto_sun)
scene.collection.objects.link(ob_auto_sun)
ob_auto_sun.rotation_euler = (0.872665, 0.174533, 0.523599)
bpy.context.view_layer.update()
